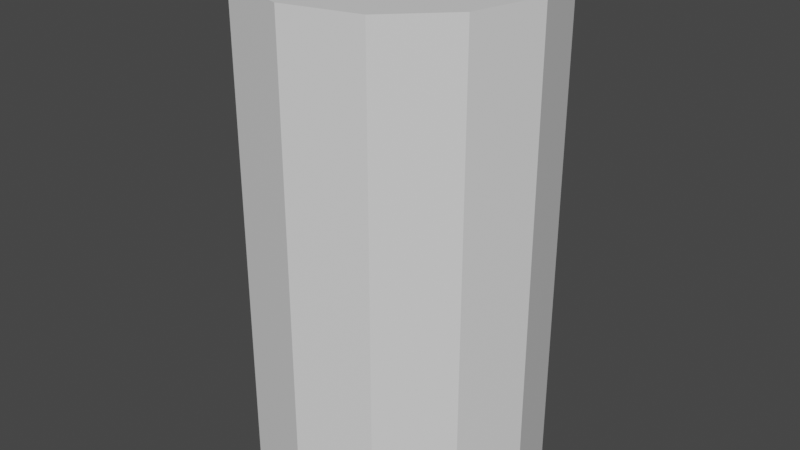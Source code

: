 # Source: Barrel_A.blend  (saved by Blender 2.92.15; exported with 4.5.12 LTS)
import bpy
from mathutils import Matrix  # noqa: F401  (used for matrix-valued properties, if any)

bpy.ops.wm.read_factory_settings(use_empty=True)
scene = bpy.context.scene
scene.name = 'Scene'

# ---- collections
col_collection = bpy.data.collections.new('Collection'); scene.collection.children.link(col_collection)

# ---- materials (node trees are filled in below, after node groups)
mat_base = bpy.data.materials.new('Base')
mat_base.use_transparent_shadow = False

# ---- material node trees
mat_base.use_nodes = True; mat_base.node_tree.nodes.clear()
_N = mat_base.node_tree.nodes; _L = mat_base.node_tree.links
n0 = _N.new('ShaderNodeBsdfPrincipled'); n0.name = 'Principled BSDF'; n0.location = (10, 300)
n0.distribution = 'GGX'
n0.subsurface_method = 'BURLEY'
n0.inputs[3].default_value = 1.45
n0.inputs[27].default_value = (0.0, 0.0, 0.0, 1.0)
n0.inputs[28].default_value = 1.0
n1 = _N.new('ShaderNodeOutputMaterial'); n1.name = 'Material Output'; n1.location = (300, 300)
_L.new(n0.outputs[0], n1.inputs[0])
n1.is_active_output = True

# ---- world
world_world = bpy.data.worlds.new('World'); scene.world = world_world
world_world.use_nodes = True; world_world.node_tree.nodes.clear()
_N = world_world.node_tree.nodes; _L = world_world.node_tree.links
n0 = _N.new('ShaderNodeOutputWorld'); n0.name = 'World Output'; n0.location = (300, 300)
n1 = _N.new('ShaderNodeBackground'); n1.name = 'Background'; n1.location = (10, 300)
n1.inputs[0].default_value = (0.05088, 0.05088, 0.05088, 1.0)
_L.new(n1.outputs[0], n0.inputs[0])
n0.is_active_output = True
world_world.color = (0.05088, 0.05088, 0.05088)
world_world.use_sun_shadow = False
world_world.sun_shadow_jitter_overblur = 0.0

# ---- meshes
me_cylinder = bpy.data.meshes.new('Cylinder')
me_cylinder.from_pydata([(0.0, 0.3, 0.0), (-0.15, 0.2598, 1.0), (0.15, 0.2598, 0.0), (-0.2598, 0.15, 1.0), (0.2598, 0.15, 0.0), (-0.3, -1.395e-07, 1.0), (0.3, -1.311e-08, 0.0), (-0.2598, -0.15, 1.0), (0.2598, -0.15, 0.0), (-0.15, -0.2598, 1.0), (0.15, -0.2598, 0.0), (4.53e-08, -0.3, 1.0), (4.53e-08, -0.3, 0.0), (0.15, -0.2598, 1.0), (-0.15, -0.2598, 0.0), (0.2598, -0.15, 1.0), (-0.2598, -0.15, 0.0), (0.3, -1.311e-08, 1.0), (-0.3, -1.395e-07, 0.0), (0.2598, 0.15, 1.0), (-0.2598, 0.15, 0.0), (0.15, 0.2598, 1.0), (-0.15, 0.2598, 0.0), (0.0, 0.3, 1.0)], [], [(12, 11, 9, 14), (16, 7, 5, 18), (18, 5, 3, 20), (2, 21, 19, 4), (20, 3, 1, 22), (4, 19, 17, 6), (0, 23, 21, 2), (22, 1, 23, 0), (6, 17, 15, 8), (8, 15, 13, 10), (23, 1, 3, 5, 7, 9, 11, 13, 15, 17, 19, 21), (14, 9, 7, 16), (0, 2, 4, 6, 8, 10, 12, 14, 16, 18, 20, 22), (10, 13, 11, 12)])
_uv = me_cylinder.uv_layers.new(name='UVMap')
_uv.uv.foreach_set('vector', [0.1343, 1.174e-08, 0.1343, 0.6331, 0.2326, 0.6331, 0.2326, 2.034e-08, 0.3178, 2.778e-08, 0.3178, 0.6331, 0.3669, 0.6331, 0.3669, 3.208e-08, 0.6847, 0.0, 0.6847, 0.6331, 0.7698, 0.6331, 0.7698, 7.443e-09, 0.4521, 7.443e-09, 0.4521, 0.6331, 0.5504, 0.6331, 0.5504, 1.604e-08, 0.7698, 7.443e-09, 0.7698, 0.6331, 0.8681, 0.6331, 0.8681, 1.604e-08, 0.5504, 1.604e-08, 0.5504, 0.6331, 0.6355, 0.6331, 0.6355, 2.348e-08, 0.3669, 0.0, 0.3669, 0.6331, 0.4521, 0.6331, 0.4521, 7.443e-09, 0.8681, 1.604e-08, 0.8681, 0.6331, 0.9533, 0.6331, 0.9533, 2.348e-08, 0.6355, 2.348e-08, 0.6355, 0.6331, 0.6847, 0.6331, 0.6847, 2.778e-08, 5.96e-08, 0.0, 0.0, 0.6331, 0.04916, 0.6331, 0.04916, 4.297e-09, 0.3669, 0.7674, 0.3669, 0.8657, 0.4161, 0.9508, 0.5012, 1.0, 0.5995, 1.0, 0.6847, 0.9508, 0.7338, 0.8657, 0.7338, 0.7674, 0.6847, 0.6822, 0.5995, 0.6331, 0.5012, 0.6331, 0.4161, 0.6822, 0.2326, 2.034e-08, 0.2326, 0.6331, 0.3178, 0.6331, 0.3178, 2.778e-08, 0.0, 0.8657, 0.04916, 0.9508, 0.1343, 1.0, 0.2326, 1.0, 0.3178, 0.9508, 0.3669, 0.8657, 0.3669, 0.7674, 0.3178, 0.6822, 0.2326, 0.6331, 0.1343, 0.6331, 0.04916, 0.6822, 2.98e-08, 0.7674, 0.04916, 4.297e-09, 0.04916, 0.6331, 0.1343, 0.6331, 0.1343, 1.174e-08])
me_cylinder.materials.append(mat_base)
me_cylinder.use_remesh_fix_poles = True
me_cylinder.use_remesh_preserve_attributes = False
me_cylinder.use_mirror_vertex_groups = False
me_cylinder.update()

# ---- objects
ob_cylinder = bpy.data.objects.new('Cylinder', me_cylinder)

# ---- transforms, parenting, visibility, modifiers, constraints
ob_cylinder.location = (0.0, 0.0, 0.0)
ob_cylinder.lineart.crease_threshold = 0.0

# ---- collection membership
col_collection.objects.link(ob_cylinder)

# ---- scene / render settings (as saved in the file)
scene.frame_start = 1; scene.frame_end = 250; scene.frame_set(1)
scene.render.engine = 'BLENDER_EEVEE_NEXT'
scene.cycles.use_denoising = False
scene.cycles.samples = 128
scene.cycles.sampling_pattern = 'TABULATED_SOBOL'
scene.cycles.use_adaptive_sampling = False
scene.cycles.use_light_tree = False
scene.view_settings.view_transform = 'Filmic'
bpy.context.view_layer.update()

# ---- added for rendering (the .blend has no active camera and no usable light): camera, sun
cam_auto = bpy.data.cameras.new('AutoCamera')
cam_auto.lens = 50.0
cam_auto.sensor_width = 36.0
cam_auto.clip_end = 1000.0
ob_auto_camera = bpy.data.objects.new('AutoCamera', cam_auto)
scene.collection.objects.link(ob_auto_camera)
ob_auto_camera.location = (1.21342, -1.4561, 1.47074)
ob_auto_camera.rotation_euler = (1.09748, -7.21219e-08, 0.694738)
scene.camera = ob_auto_camera
light_auto_sun = bpy.data.lights.new('AutoSun', 'SUN')
light_auto_sun.energy = 3.0
light_auto_sun.angle = 0.0523599
ob_auto_sun = bpy.data.objects.new('AutoSun', light_auto_sun)
scene.collection.objects.link(ob_auto_sun)
ob_auto_sun.rotation_euler = (0.872665, 0.174533, 0.523599)
bpy.context.view_layer.update()
